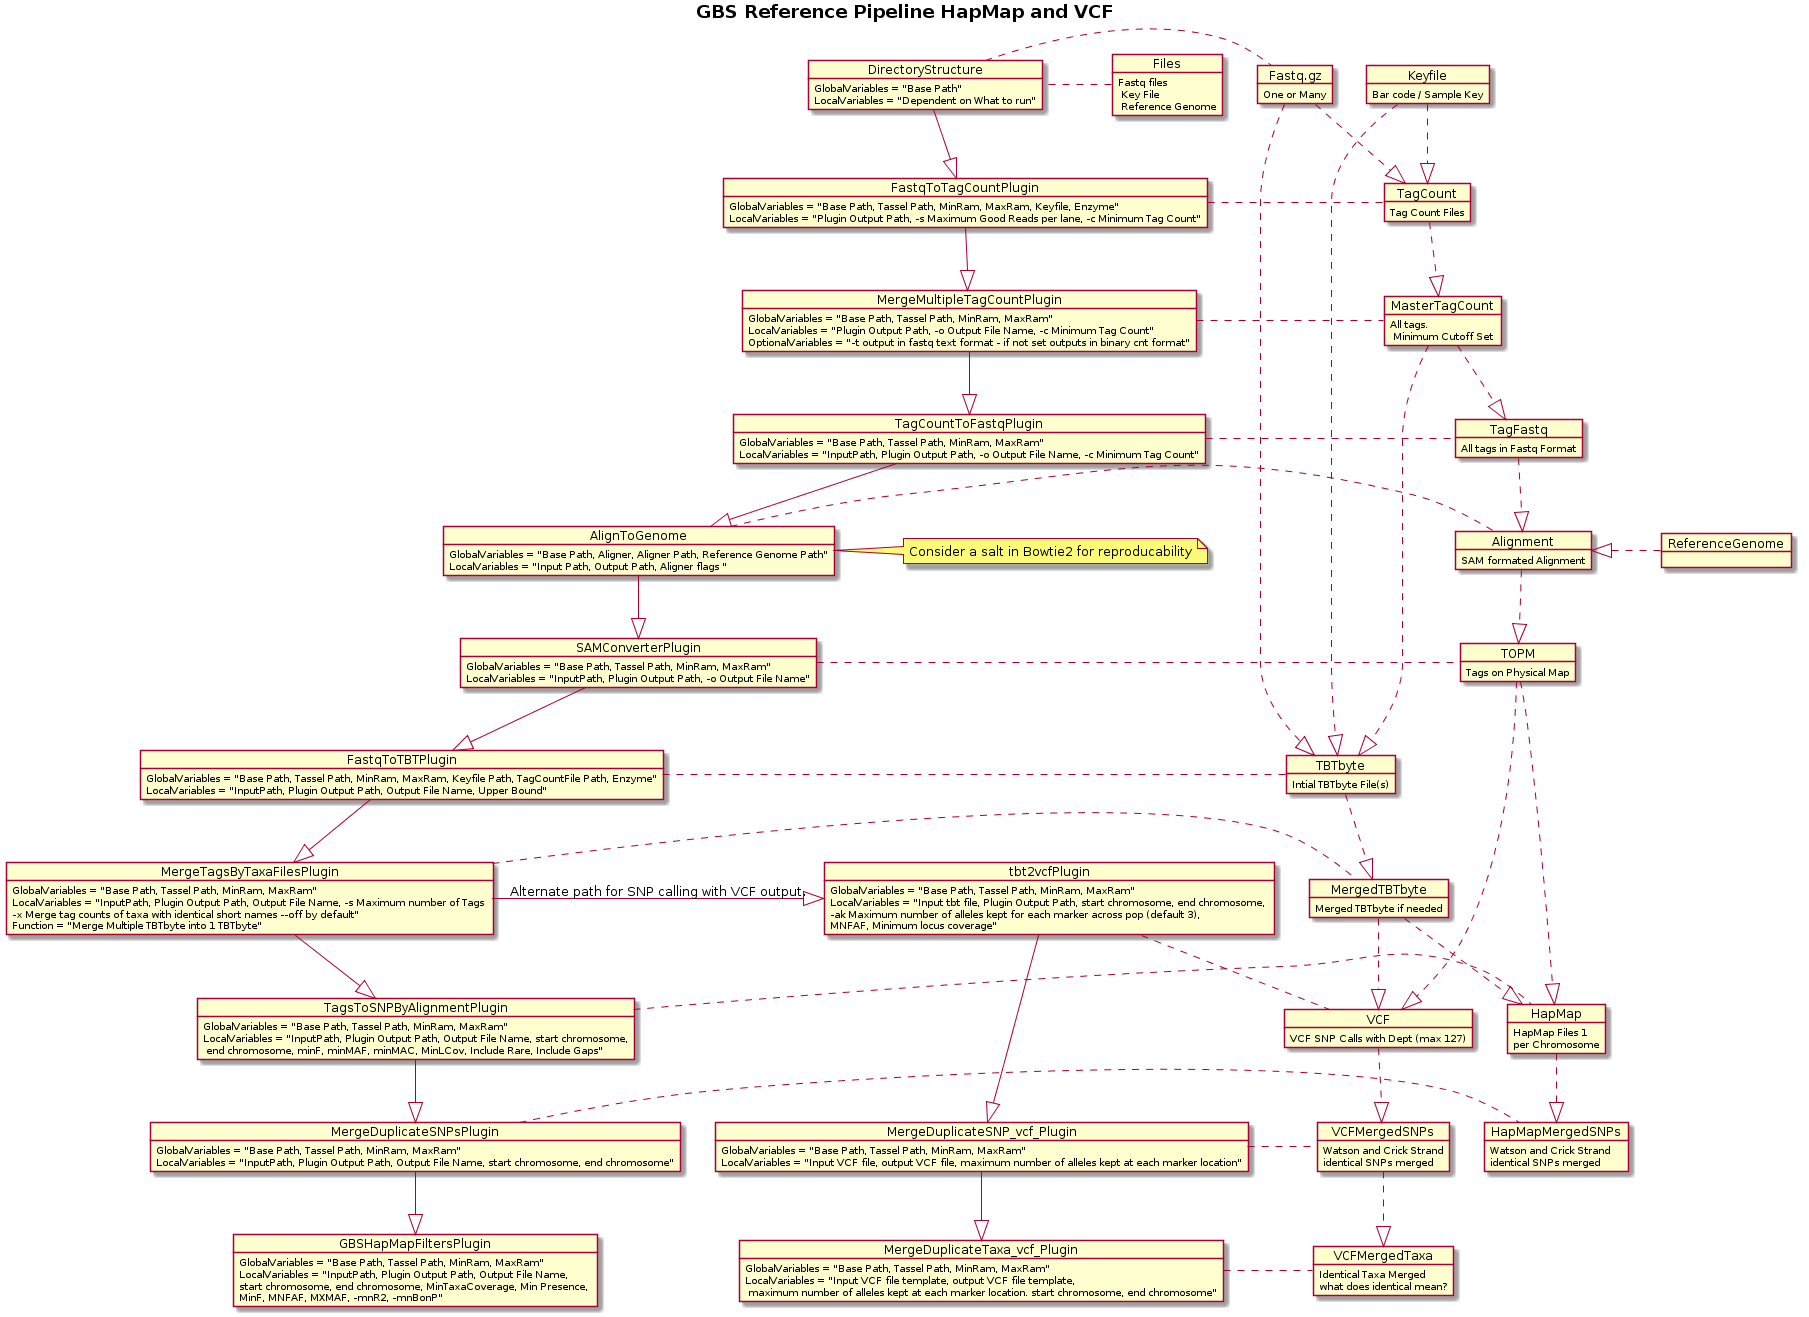

The diagram above was rendered by PlantUML. Its source (embedded in the PNG):
@startuml
title <b>GBS Reference Pipeline HapMap and VCF</b>


object DirectoryStructure {
  GlobalVariables = "Base Path"
  LocalVariables = "Dependent on What to run"
}

object FastqToTagCountPlugin {
  GlobalVariables = "Base Path, Tassel Path, MinRam, MaxRam, Keyfile, Enzyme"
  LocalVariables = "Plugin Output Path, -s Maximum Good Reads per lane, -c Minimum Tag Count"
}

object MergeMultipleTagCountPlugin {
  GlobalVariables = "Base Path, Tassel Path, MinRam, MaxRam"
  LocalVariables = "Plugin Output Path, -o Output File Name, -c Minimum Tag Count"
  OptionalVariables = "-t output in fastq text format - if not set outputs in binary cnt format"
}

object TagCountToFastqPlugin {
  GlobalVariables = "Base Path, Tassel Path, MinRam, MaxRam"
  LocalVariables = "InputPath, Plugin Output Path, -o Output File Name, -c Minimum Tag Count"
}

object AlignToGenome {
  GlobalVariables = "Base Path, Aligner, Aligner Path, Reference Genome Path"
  LocalVariables = "Input Path, Output Path, Aligner flags "
}

object SAMConverterPlugin {
  GlobalVariables = "Base Path, Tassel Path, MinRam, MaxRam"
  LocalVariables = "InputPath, Plugin Output Path, -o Output File Name"
}

object FastqToTBTPlugin {
  GlobalVariables = "Base Path, Tassel Path, MinRam, MaxRam, Keyfile Path, TagCountFile Path, Enzyme"
  LocalVariables = "InputPath, Plugin Output Path, Output File Name, Upper Bound"
}

object MergeTagsByTaxaFilesPlugin {
  GlobalVariables = "Base Path, Tassel Path, MinRam, MaxRam"
  LocalVariables = "InputPath, Plugin Output Path, Output File Name, -s Maximum number of Tags \n-x Merge tag counts of taxa with identical short names --off by default"
  Function = "Merge Multiple TBTbyte into 1 TBTbyte"
}

object TagsToSNPByAlignmentPlugin {
  GlobalVariables = "Base Path, Tassel Path, MinRam, MaxRam"
  LocalVariables = "InputPath, Plugin Output Path, Output File Name, start chromosome,\n end chromosome, minF, minMAF, minMAC, MinLCov, Include Rare, Include Gaps"
}


object MergeDuplicateSNPsPlugin {
  GlobalVariables = "Base Path, Tassel Path, MinRam, MaxRam"
  LocalVariables = "InputPath, Plugin Output Path, Output File Name, start chromosome, end chromosome"
}

object GBSHapMapFiltersPlugin {
  GlobalVariables = "Base Path, Tassel Path, MinRam, MaxRam"
  LocalVariables = "InputPath, Plugin Output Path, Output File Name, \nstart chromosome, end chromosome, MinTaxaCoverage, Min Presence, \nMinF, MNFAF, MXMAF, -mnR2, -mnBonP"
}

object tbt2vcfPlugin {
  GlobalVariables = "Base Path, Tassel Path, MinRam, MaxRam"
  LocalVariables = "Input tbt file, Plugin Output Path, start chromosome, end chromosome, \n-ak Maximum number of alleles kept for each marker across pop (default 3),  \nMNFAF, Minimum locus coverage"
}

object MergeDuplicateSNP_vcf_Plugin {
  GlobalVariables = "Base Path, Tassel Path, MinRam, MaxRam"
  LocalVariables = "Input VCF file, output VCF file, maximum number of alleles kept at each marker location"
}

object MergeDuplicateTaxa_vcf_Plugin {
  GlobalVariables = "Base Path, Tassel Path, MinRam, MaxRam"
  LocalVariables = "Input VCF file template, output VCF file template,\n maximum number of alleles kept at each marker location. start chromosome, end chromosome"
}

object Keyfile {
Bar code / Sample Key
}

object Fastq.gz {
One or Many
}
object Files {

Fastq files\n Key File\n Reference Genome
}

object TagCount {
Tag Count Files
}

object MasterTagCount {
All tags.\n Minimum Cutoff Set
}

object TagFastq {
All tags in Fastq Format
}

object ReferenceGenome {
}

object Alignment {
SAM formated Alignment
}

object TOPM {
Tags on Physical Map
}

object TBTbyte {
Intial TBTbyte File(s)
}

object MergedTBTbyte {
Merged TBTbyte if needed
}

object HapMap {
HapMap Files 1 \nper Chromosome
}

object HapMapMergedSNPs {
Watson and Crick Strand\nidentical SNPs merged
}

object VCF {
VCF SNP Calls with Dept (max 127)
}

object VCFMergedSNPs {
Watson and Crick Strand\nidentical SNPs merged
}

object VCFMergedTaxa {
Identical Taxa Merged\nwhat does identical mean?
}

DirectoryStructure --|> FastqToTagCountPlugin
FastqToTagCountPlugin --|> MergeMultipleTagCountPlugin
MergeMultipleTagCountPlugin --|> TagCountToFastqPlugin
TagCountToFastqPlugin --|> AlignToGenome 
note left of AlignToGenome : Consider a salt in Bowtie2 for reproducability
AlignToGenome --|> SAMConverterPlugin
SAMConverterPlugin --|> FastqToTBTPlugin
FastqToTBTPlugin --|> MergeTagsByTaxaFilesPlugin
MergeTagsByTaxaFilesPlugin --|>  TagsToSNPByAlignmentPlugin
tbt2vcfPlugin <|- MergeTagsByTaxaFilesPlugin : Alternate path for SNP calling with VCF output.
TagsToSNPByAlignmentPlugin --|> MergeDuplicateSNPsPlugin
MergeDuplicateSNPsPlugin --|> GBSHapMapFiltersPlugin
tbt2vcfPlugin --|> MergeDuplicateSNP_vcf_Plugin
MergeDuplicateSNP_vcf_Plugin --|> MergeDuplicateTaxa_vcf_Plugin

Files . DirectoryStructure
DirectoryStructure . Fastq.gz
FastqToTagCountPlugin . TagCount
Fastq.gz ..|> TagCount
Keyfile ..|> TagCount
MergeMultipleTagCountPlugin . MasterTagCount
TagCount ..|> MasterTagCount
TagCountToFastqPlugin . TagFastq
MasterTagCount ..|> TagFastq
AlignToGenome . Alignment
ReferenceGenome .|> Alignment
TagFastq ..|> Alignment
SAMConverterPlugin . TOPM
Alignment ..|> TOPM
FastqToTBTPlugin . TBTbyte
Fastq.gz ..|> TBTbyte
MasterTagCount ..|> TBTbyte
Keyfile ..|> TBTbyte
MergeTagsByTaxaFilesPlugin . MergedTBTbyte
TBTbyte ..|> MergedTBTbyte
MergeDuplicateSNPsPlugin . HapMapMergedSNPs

TagsToSNPByAlignmentPlugin . HapMap
TOPM ..|> HapMap
MergedTBTbyte ..|> HapMap
HapMap ..|> HapMapMergedSNPs
tbt2vcfPlugin .. VCF
TOPM ..|> VCF
MergedTBTbyte ..|> VCF
VCF ..|> VCFMergedSNPs
MergeDuplicateSNP_vcf_Plugin . VCFMergedSNPs
VCFMergedSNPs ..|> VCFMergedTaxa
MergeDuplicateTaxa_vcf_Plugin . VCFMergedTaxa
@enduml